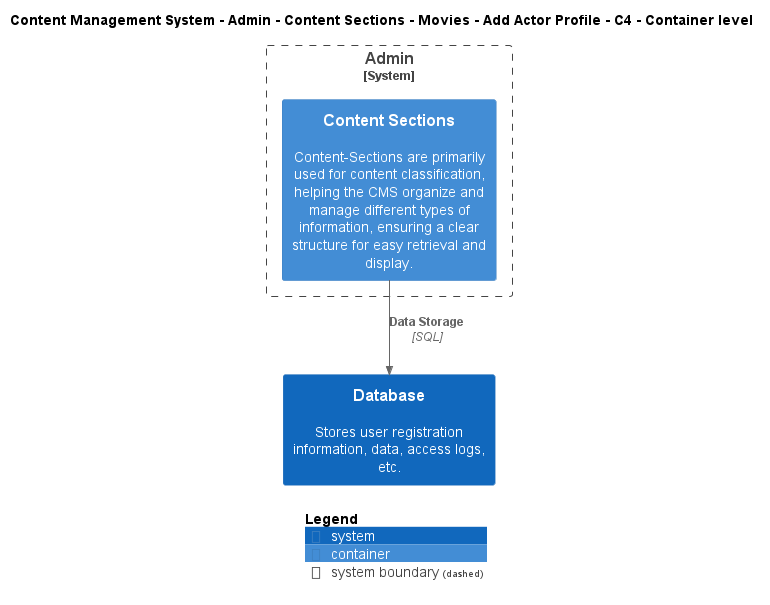

The diagram above was rendered by PlantUML. Its source (embedded in the PNG):
@startuml
!include ..\..\..\..\..\..\..\..\..\.c4s\C4_Container.puml

AddElementTag("c4interflow:lifecycle:new", $bgColor=green, $fontColor=#ffffff, $borderColor=green, $shadowing="False")
AddElementTag("c4interflow:lifecycle:changed", $bgColor=orange, $fontColor=#ffffff, $borderColor=orange, $shadowing="False")
AddElementTag("c4interflow:lifecycle:removed", $bgColor=red, $fontColor=#ffffff, $borderColor=red, $shadowing="False")

AddRelTag("c4interflow:lifecycle:new", $textColor=green, $lineColor=green)
AddRelTag("c4interflow:lifecycle:changed", $textColor=orange, $lineColor=orange)
AddRelTag("c4interflow:lifecycle:removed", $textColor=red, $lineColor=red)

SHOW_PERSON_PORTRAIT()
LAYOUT_TOP_DOWN()

skinparam linetype polyline

title Content Management System - Admin - Content Sections - Movies - Add Actor Profile - C4 - Container level


System_Boundary(ContentManagementSystem.SoftwareSystems.Admin, "Admin") {
    Container(ContentManagementSystem.SoftwareSystems.Admin.Containers.ContentSections, "Content Sections", "", "Content-Sections are primarily used for content classification, helping the CMS organize and manage different types of information, ensuring a clear structure for easy retrieval and display.")
}
System(ContentManagementSystem.SoftwareSystems.Database, "Database", "Stores user registration information, data, access logs, etc.")

Rel(ContentManagementSystem.SoftwareSystems.Admin.Containers.ContentSections, ContentManagementSystem.SoftwareSystems.Database, "Data Storage", "SQL", $tags="protocol:sql")


SHOW_LEGEND()
@enduml